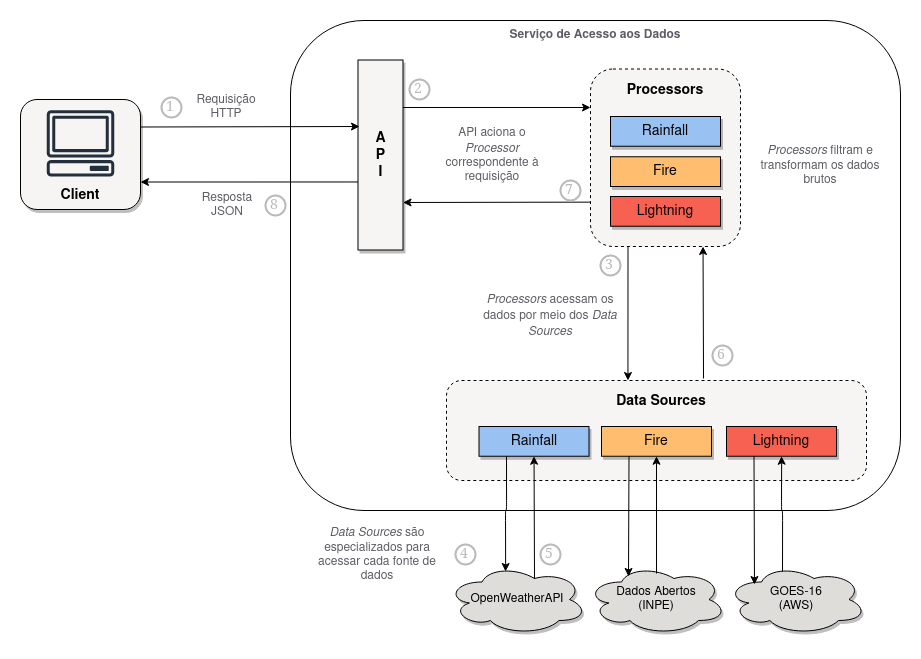

The diagram above was exported from draw.io. Its source (the exported page's mxGraphModel, read from the mxfile embedded in the PNG):
<mxGraphModel dx="2427" dy="869" grid="1" gridSize="10" guides="1" tooltips="1" connect="0" arrows="1" fold="1" page="1" pageScale="1" pageWidth="827" pageHeight="1169" math="0" shadow="0">
  <root>
    <mxCell id="0" />
    <mxCell id="1" parent="0" />
    <mxCell id="IGtPKNm4_61B_NlzdBma-17" value="" style="rounded=1;whiteSpace=wrap;html=1;fontFamily=Helvetica;fontSize=14;" parent="1" vertex="1">
      <mxGeometry x="180" y="90" width="610" height="490" as="geometry" />
    </mxCell>
    <mxCell id="qVo7GyVXsi9InvwUskyy-12" style="edgeStyle=orthogonalEdgeStyle;rounded=1;jumpStyle=arc;jumpSize=6;orthogonalLoop=1;jettySize=auto;html=1;exitX=0.612;exitY=-0.02;exitDx=0;exitDy=0;entryX=0.75;entryY=1;entryDx=0;entryDy=0;strokeColor=default;strokeWidth=1;fontFamily=Helvetica;fontSize=14;fontColor=#BABABA;startSize=6;exitPerimeter=0;" parent="1" source="IGtPKNm4_61B_NlzdBma-15" target="IGtPKNm4_61B_NlzdBma-9" edge="1">
      <mxGeometry relative="1" as="geometry" />
    </mxCell>
    <mxCell id="qVo7GyVXsi9InvwUskyy-9" style="edgeStyle=orthogonalEdgeStyle;rounded=1;jumpStyle=arc;jumpSize=6;orthogonalLoop=1;jettySize=auto;html=1;exitX=0;exitY=0.75;exitDx=0;exitDy=0;entryX=0.75;entryY=0;entryDx=0;entryDy=0;strokeColor=default;strokeWidth=1;fontFamily=Helvetica;fontSize=14;fontColor=#BABABA;startSize=6;" parent="1" source="IGtPKNm4_61B_NlzdBma-9" target="IGtPKNm4_61B_NlzdBma-4" edge="1">
      <mxGeometry relative="1" as="geometry" />
    </mxCell>
    <mxCell id="qVo7GyVXsi9InvwUskyy-11" style="edgeStyle=orthogonalEdgeStyle;rounded=1;jumpStyle=arc;jumpSize=6;orthogonalLoop=1;jettySize=auto;html=1;exitX=0.25;exitY=1;exitDx=0;exitDy=0;entryX=0.195;entryY=-0.2;entryDx=0;entryDy=0;strokeColor=default;strokeWidth=1;fontFamily=Helvetica;fontSize=14;fontColor=#BABABA;startSize=6;entryPerimeter=0;" parent="1" source="IGtPKNm4_61B_NlzdBma-9" target="IGtPKNm4_61B_NlzdBma-14" edge="1">
      <mxGeometry relative="1" as="geometry" />
    </mxCell>
    <mxCell id="qVo7GyVXsi9InvwUskyy-8" style="edgeStyle=orthogonalEdgeStyle;rounded=1;jumpStyle=arc;jumpSize=6;orthogonalLoop=1;jettySize=auto;html=1;exitX=0.25;exitY=0;exitDx=0;exitDy=0;entryX=0;entryY=0.217;entryDx=0;entryDy=0;strokeColor=default;strokeWidth=1;fontFamily=Helvetica;fontSize=14;fontColor=#BABABA;startSize=6;entryPerimeter=0;" parent="1" source="IGtPKNm4_61B_NlzdBma-4" target="IGtPKNm4_61B_NlzdBma-9" edge="1">
      <mxGeometry relative="1" as="geometry" />
    </mxCell>
    <mxCell id="qVo7GyVXsi9InvwUskyy-10" style="edgeStyle=orthogonalEdgeStyle;rounded=1;jumpStyle=arc;jumpSize=6;orthogonalLoop=1;jettySize=auto;html=1;exitX=0.642;exitY=0.944;exitDx=0;exitDy=0;entryX=1;entryY=0.75;entryDx=0;entryDy=0;strokeColor=default;strokeWidth=1;fontFamily=Helvetica;fontSize=14;fontColor=#BABABA;startSize=6;exitPerimeter=0;" parent="1" source="IGtPKNm4_61B_NlzdBma-4" target="IGtPKNm4_61B_NlzdBma-3" edge="1">
      <mxGeometry relative="1" as="geometry" />
    </mxCell>
    <mxCell id="IGtPKNm4_61B_NlzdBma-4" value="&lt;div&gt;&lt;b&gt;A&lt;/b&gt;&lt;/div&gt;&lt;div&gt;&lt;b&gt;P&lt;/b&gt;&lt;/div&gt;&lt;div&gt;&lt;b&gt;I&lt;br&gt;&lt;/b&gt;&lt;/div&gt;" style="rounded=0;whiteSpace=wrap;html=1;fontSize=14;rotation=90;horizontal=0;fontFamily=Helvetica;shadow=1;fillColor=#f6f5f4;" parent="1" vertex="1">
      <mxGeometry x="175" y="202" width="190" height="45" as="geometry" />
    </mxCell>
    <mxCell id="qVo7GyVXsi9InvwUskyy-1" value="&lt;div&gt;GOES-16&lt;/div&gt;&lt;div&gt;(AWS)&lt;br&gt;&lt;/div&gt;" style="ellipse;shape=cloud;whiteSpace=wrap;html=1;align=center;shadow=1;fillColor=#deddda;" parent="1" vertex="1">
      <mxGeometry x="616" y="634" width="140" height="70" as="geometry" />
    </mxCell>
    <mxCell id="qVo7GyVXsi9InvwUskyy-2" value="&lt;div&gt;Dados Abertos&lt;/div&gt;&lt;div&gt;(INPE)&lt;br&gt;&lt;/div&gt;" style="ellipse;shape=cloud;whiteSpace=wrap;html=1;align=center;shadow=1;fillColor=#deddda;" parent="1" vertex="1">
      <mxGeometry x="476" y="634" width="140" height="70" as="geometry" />
    </mxCell>
    <mxCell id="qVo7GyVXsi9InvwUskyy-3" value="OpenWeatherAPI" style="ellipse;shape=cloud;whiteSpace=wrap;html=1;align=center;shadow=1;fillColor=#deddda;" parent="1" vertex="1">
      <mxGeometry x="336.5" y="634" width="140" height="70" as="geometry" />
    </mxCell>
    <mxCell id="qVo7GyVXsi9InvwUskyy-6" style="edgeStyle=orthogonalEdgeStyle;jumpStyle=arc;jumpSize=6;orthogonalLoop=1;jettySize=auto;html=1;exitX=1;exitY=0.25;exitDx=0;exitDy=0;entryX=0.35;entryY=0.967;entryDx=0;entryDy=0;strokeColor=default;strokeWidth=1;fontFamily=Helvetica;fontSize=14;startSize=6;rounded=1;entryPerimeter=0;" parent="1" source="IGtPKNm4_61B_NlzdBma-3" target="IGtPKNm4_61B_NlzdBma-4" edge="1">
      <mxGeometry relative="1" as="geometry" />
    </mxCell>
    <mxCell id="qVo7GyVXsi9InvwUskyy-7" value="1" style="ellipse;whiteSpace=wrap;html=1;aspect=fixed;strokeWidth=2;fontFamily=Tahoma;spacingBottom=4;spacingRight=2;strokeColor=#BABABA;fontSize=14;fontColor=#BABABA;" parent="1" vertex="1">
      <mxGeometry x="51" y="167" width="20" height="20" as="geometry" />
    </mxCell>
    <mxCell id="qVo7GyVXsi9InvwUskyy-17" value="" style="group;fillColor=default;" parent="1" connectable="0" vertex="1">
      <mxGeometry x="480" y="138.5" width="150" height="177.5" as="geometry" />
    </mxCell>
    <mxCell id="IGtPKNm4_61B_NlzdBma-9" value="" style="rounded=1;whiteSpace=wrap;html=1;fontFamily=Helvetica;fontSize=14;dashed=1;fillColor=#f6f5f4;" parent="qVo7GyVXsi9InvwUskyy-17" vertex="1">
      <mxGeometry width="150" height="177.5" as="geometry" />
    </mxCell>
    <mxCell id="IGtPKNm4_61B_NlzdBma-5" value="Rainfall" style="rounded=0;whiteSpace=wrap;html=1;fontFamily=Helvetica;fontSize=14;shadow=1;fillColor=#99c1f1;" parent="qVo7GyVXsi9InvwUskyy-17" vertex="1">
      <mxGeometry x="20" y="47.5" width="110" height="29.74" as="geometry" />
    </mxCell>
    <mxCell id="IGtPKNm4_61B_NlzdBma-6" value="Fire" style="rounded=0;whiteSpace=wrap;html=1;fontFamily=Helvetica;fontSize=14;shadow=1;fillColor=#ffbe6f;" parent="qVo7GyVXsi9InvwUskyy-17" vertex="1">
      <mxGeometry x="20" y="87.75999999999999" width="110" height="29.74" as="geometry" />
    </mxCell>
    <mxCell id="IGtPKNm4_61B_NlzdBma-7" value="Lightning" style="rounded=0;whiteSpace=wrap;html=1;fontFamily=Helvetica;fontSize=14;shadow=1;fillColor=#f66151;" parent="qVo7GyVXsi9InvwUskyy-17" vertex="1">
      <mxGeometry x="20" y="127.5" width="110" height="29.74" as="geometry" />
    </mxCell>
    <mxCell id="IGtPKNm4_61B_NlzdBma-8" value="&lt;b&gt;Processors&lt;/b&gt;" style="text;html=1;strokeColor=none;fillColor=none;align=center;verticalAlign=middle;whiteSpace=wrap;rounded=0;fontSize=14;fontFamily=Helvetica;" parent="qVo7GyVXsi9InvwUskyy-17" vertex="1">
      <mxGeometry x="45" y="6.5" width="60" height="30" as="geometry" />
    </mxCell>
    <mxCell id="qVo7GyVXsi9InvwUskyy-18" value="2" style="ellipse;whiteSpace=wrap;html=1;aspect=fixed;strokeWidth=2;fontFamily=Tahoma;spacingBottom=4;spacingRight=2;strokeColor=#BABABA;fontSize=14;fontColor=#BABABA;" parent="1" vertex="1">
      <mxGeometry x="299" y="149" width="20" height="20" as="geometry" />
    </mxCell>
    <mxCell id="qVo7GyVXsi9InvwUskyy-19" value="3" style="ellipse;whiteSpace=wrap;html=1;aspect=fixed;strokeWidth=2;fontFamily=Tahoma;spacingBottom=4;spacingRight=2;strokeColor=#BABABA;fontSize=14;fontColor=#BABABA;" parent="1" vertex="1">
      <mxGeometry x="490" y="325" width="20" height="20" as="geometry" />
    </mxCell>
    <mxCell id="qVo7GyVXsi9InvwUskyy-20" value="4" style="ellipse;whiteSpace=wrap;html=1;aspect=fixed;strokeWidth=2;fontFamily=Tahoma;spacingBottom=4;spacingRight=2;strokeColor=#BABABA;fontSize=14;fontColor=#BABABA;" parent="1" vertex="1">
      <mxGeometry x="345" y="614" width="20" height="20" as="geometry" />
    </mxCell>
    <mxCell id="qVo7GyVXsi9InvwUskyy-25" value="5" style="ellipse;whiteSpace=wrap;html=1;aspect=fixed;strokeWidth=2;fontFamily=Tahoma;spacingBottom=4;spacingRight=2;strokeColor=#BABABA;fontSize=14;fontColor=#BABABA;" parent="1" vertex="1">
      <mxGeometry x="430" y="614" width="20" height="20" as="geometry" />
    </mxCell>
    <mxCell id="qVo7GyVXsi9InvwUskyy-26" value="6" style="ellipse;whiteSpace=wrap;html=1;aspect=fixed;strokeWidth=2;fontFamily=Tahoma;spacingBottom=4;spacingRight=2;strokeColor=#BABABA;fontSize=14;fontColor=#BABABA;" parent="1" vertex="1">
      <mxGeometry x="602" y="415" width="20" height="20" as="geometry" />
    </mxCell>
    <mxCell id="qVo7GyVXsi9InvwUskyy-27" value="7" style="ellipse;whiteSpace=wrap;html=1;aspect=fixed;strokeWidth=2;fontFamily=Tahoma;spacingBottom=4;spacingRight=2;strokeColor=#BABABA;fontSize=14;fontColor=#BABABA;" parent="1" vertex="1">
      <mxGeometry x="450" y="250" width="20" height="20" as="geometry" />
    </mxCell>
    <mxCell id="qVo7GyVXsi9InvwUskyy-28" value="8" style="ellipse;whiteSpace=wrap;html=1;aspect=fixed;strokeWidth=2;fontFamily=Tahoma;spacingBottom=4;spacingRight=2;strokeColor=#BABABA;fontSize=14;fontColor=#BABABA;" parent="1" vertex="1">
      <mxGeometry x="155" y="265" width="20" height="20" as="geometry" />
    </mxCell>
    <mxCell id="qVo7GyVXsi9InvwUskyy-29" value="&lt;div style=&quot;font-size: 12px;&quot;&gt;Requisição&lt;/div&gt;&lt;div style=&quot;font-size: 12px;&quot;&gt;HTTP&lt;br style=&quot;font-size: 12px;&quot;&gt;&lt;/div&gt;" style="text;html=1;strokeColor=none;fillColor=none;align=center;verticalAlign=middle;whiteSpace=wrap;rounded=0;fontSize=12;fontFamily=Helvetica;fontColor=#5e5c64;" parent="1" vertex="1">
      <mxGeometry x="71" y="162" width="90" height="30" as="geometry" />
    </mxCell>
    <mxCell id="qVo7GyVXsi9InvwUskyy-30" value="&lt;div style=&quot;font-size: 12px;&quot;&gt;Resposta&lt;/div&gt;&lt;div style=&quot;font-size: 12px;&quot;&gt;JSON&lt;br style=&quot;font-size: 12px;&quot;&gt;&lt;/div&gt;" style="text;html=1;strokeColor=none;fillColor=none;align=center;verticalAlign=middle;whiteSpace=wrap;rounded=0;fontSize=12;fontFamily=Helvetica;fontColor=#5e5c64;" parent="1" vertex="1">
      <mxGeometry x="72.25" y="260" width="90" height="30" as="geometry" />
    </mxCell>
    <mxCell id="qVo7GyVXsi9InvwUskyy-31" value="&lt;i style=&quot;font-size: 12px;&quot;&gt;Processors&lt;/i&gt; filtram e transformam os dados brutos" style="text;html=1;strokeColor=none;fillColor=none;align=center;verticalAlign=middle;whiteSpace=wrap;rounded=0;fontSize=12;fontFamily=Helvetica;fontColor=#5e5c64;" parent="1" vertex="1">
      <mxGeometry x="640" y="220" width="140" height="30" as="geometry" />
    </mxCell>
    <mxCell id="qVo7GyVXsi9InvwUskyy-32" value="&lt;i style=&quot;font-size: 12px;&quot;&gt;Data Sources&lt;/i&gt; são especializados para acessar cada fonte de dados" style="text;html=1;strokeColor=none;fillColor=none;align=center;verticalAlign=middle;whiteSpace=wrap;rounded=0;fontSize=12;fontFamily=Helvetica;fontColor=#5e5c64;" parent="1" vertex="1">
      <mxGeometry x="196" y="609" width="142.5" height="30" as="geometry" />
    </mxCell>
    <mxCell id="qVo7GyVXsi9InvwUskyy-33" value="" style="group" parent="1" connectable="0" vertex="1">
      <mxGeometry x="-90" y="169" width="120" height="111" as="geometry" />
    </mxCell>
    <mxCell id="IGtPKNm4_61B_NlzdBma-3" value="" style="rounded=1;whiteSpace=wrap;html=1;fontSize=14;shadow=1;fillColor=#f6f5f4;" parent="qVo7GyVXsi9InvwUskyy-33" vertex="1">
      <mxGeometry width="120" height="110" as="geometry" />
    </mxCell>
    <mxCell id="IGtPKNm4_61B_NlzdBma-1" value="" style="sketch=0;outlineConnect=0;fontColor=#232F3E;gradientColor=none;fillColor=#232F3D;strokeColor=none;dashed=0;verticalLabelPosition=bottom;verticalAlign=top;align=center;html=1;fontSize=12;fontStyle=0;aspect=fixed;pointerEvents=1;shape=mxgraph.aws4.client;" parent="qVo7GyVXsi9InvwUskyy-33" vertex="1">
      <mxGeometry x="26" y="10.740000000000009" width="68" height="66.26" as="geometry" />
    </mxCell>
    <mxCell id="IGtPKNm4_61B_NlzdBma-2" value="&lt;b&gt;Client&lt;/b&gt;" style="text;html=1;strokeColor=none;fillColor=none;align=center;verticalAlign=middle;whiteSpace=wrap;rounded=0;fontSize=14;" parent="qVo7GyVXsi9InvwUskyy-33" vertex="1">
      <mxGeometry x="30" y="81" width="60" height="30" as="geometry" />
    </mxCell>
    <mxCell id="qVo7GyVXsi9InvwUskyy-38" value="Serviço de Acesso aos Dados" style="text;html=1;strokeColor=none;fillColor=none;align=center;verticalAlign=middle;whiteSpace=wrap;rounded=0;fontSize=12;fontFamily=Helvetica;fontColor=#5e5c64;fontStyle=1" parent="1" vertex="1">
      <mxGeometry x="395" y="90" width="180" height="30" as="geometry" />
    </mxCell>
    <mxCell id="GFpWS1pMn4U3MotuvNrf-2" value="" style="group" vertex="1" connectable="0" parent="1">
      <mxGeometry x="336" y="450" width="420" height="100" as="geometry" />
    </mxCell>
    <mxCell id="IGtPKNm4_61B_NlzdBma-15" value="" style="rounded=1;whiteSpace=wrap;html=1;fontFamily=Helvetica;fontSize=14;dashed=1;fillColor=#f6f5f4;" parent="GFpWS1pMn4U3MotuvNrf-2" vertex="1">
      <mxGeometry width="420" height="100" as="geometry" />
    </mxCell>
    <mxCell id="IGtPKNm4_61B_NlzdBma-11" value="Rainfall" style="rounded=0;whiteSpace=wrap;html=1;fontFamily=Helvetica;fontSize=14;shadow=1;glass=0;fillColor=#99c1f1;" parent="GFpWS1pMn4U3MotuvNrf-2" vertex="1">
      <mxGeometry x="32.5" y="46" width="110" height="29.74" as="geometry" />
    </mxCell>
    <mxCell id="IGtPKNm4_61B_NlzdBma-12" value="Fire" style="rounded=0;whiteSpace=wrap;html=1;fontFamily=Helvetica;fontSize=14;shadow=1;fillColor=#ffbe6f;" parent="GFpWS1pMn4U3MotuvNrf-2" vertex="1">
      <mxGeometry x="155" y="46" width="110" height="29.74" as="geometry" />
    </mxCell>
    <mxCell id="IGtPKNm4_61B_NlzdBma-13" value="Lightning" style="rounded=0;whiteSpace=wrap;html=1;fontFamily=Helvetica;fontSize=14;shadow=1;fillColor=#f66151;" parent="GFpWS1pMn4U3MotuvNrf-2" vertex="1">
      <mxGeometry x="280" y="46" width="110" height="29.74" as="geometry" />
    </mxCell>
    <mxCell id="IGtPKNm4_61B_NlzdBma-14" value="&lt;b&gt;Data Sources&lt;/b&gt;" style="text;html=1;strokeColor=none;fillColor=none;align=center;verticalAlign=middle;whiteSpace=wrap;rounded=0;fontSize=14;fontFamily=Helvetica;" parent="GFpWS1pMn4U3MotuvNrf-2" vertex="1">
      <mxGeometry x="160" y="6" width="110" height="30" as="geometry" />
    </mxCell>
    <mxCell id="qVo7GyVXsi9InvwUskyy-21" style="edgeStyle=orthogonalEdgeStyle;rounded=1;jumpStyle=arc;jumpSize=6;orthogonalLoop=1;jettySize=auto;html=1;exitX=0.25;exitY=1;exitDx=0;exitDy=0;strokeColor=default;strokeWidth=1;fontFamily=Helvetica;fontSize=14;fontColor=#BABABA;startSize=6;entryX=0.418;entryY=0.1;entryDx=0;entryDy=0;entryPerimeter=0;" parent="1" source="IGtPKNm4_61B_NlzdBma-11" target="qVo7GyVXsi9InvwUskyy-3" edge="1">
      <mxGeometry relative="1" as="geometry">
        <mxPoint x="396" y="520" as="targetPoint" />
      </mxGeometry>
    </mxCell>
    <mxCell id="qVo7GyVXsi9InvwUskyy-15" style="edgeStyle=orthogonalEdgeStyle;rounded=1;jumpStyle=arc;jumpSize=6;orthogonalLoop=1;jettySize=auto;html=1;exitX=0.5;exitY=0.129;exitDx=0;exitDy=0;entryX=0.5;entryY=1;entryDx=0;entryDy=0;strokeColor=default;strokeWidth=1;fontFamily=Helvetica;fontSize=14;fontColor=#BABABA;startSize=6;exitPerimeter=0;" parent="1" source="qVo7GyVXsi9InvwUskyy-2" target="IGtPKNm4_61B_NlzdBma-12" edge="1">
      <mxGeometry relative="1" as="geometry" />
    </mxCell>
    <mxCell id="qVo7GyVXsi9InvwUskyy-23" style="edgeStyle=orthogonalEdgeStyle;rounded=1;jumpStyle=arc;jumpSize=6;orthogonalLoop=1;jettySize=auto;html=1;exitX=0.25;exitY=1;exitDx=0;exitDy=0;entryX=0.3;entryY=0.171;entryDx=0;entryDy=0;entryPerimeter=0;strokeColor=default;strokeWidth=1;fontFamily=Helvetica;fontSize=14;fontColor=#BABABA;startSize=6;" parent="1" source="IGtPKNm4_61B_NlzdBma-12" target="qVo7GyVXsi9InvwUskyy-2" edge="1">
      <mxGeometry relative="1" as="geometry" />
    </mxCell>
    <mxCell id="qVo7GyVXsi9InvwUskyy-16" style="edgeStyle=orthogonalEdgeStyle;rounded=1;jumpStyle=arc;jumpSize=6;orthogonalLoop=1;jettySize=auto;html=1;exitX=0.4;exitY=0.1;exitDx=0;exitDy=0;entryX=0.5;entryY=1;entryDx=0;entryDy=0;strokeColor=default;strokeWidth=1;fontFamily=Helvetica;fontSize=14;fontColor=#BABABA;startSize=6;exitPerimeter=0;" parent="1" source="qVo7GyVXsi9InvwUskyy-1" target="IGtPKNm4_61B_NlzdBma-13" edge="1">
      <mxGeometry relative="1" as="geometry" />
    </mxCell>
    <mxCell id="qVo7GyVXsi9InvwUskyy-24" style="edgeStyle=orthogonalEdgeStyle;rounded=1;jumpStyle=arc;jumpSize=6;orthogonalLoop=1;jettySize=auto;html=1;exitX=0.25;exitY=1;exitDx=0;exitDy=0;entryX=0.2;entryY=0.286;entryDx=0;entryDy=0;entryPerimeter=0;strokeColor=default;strokeWidth=1;fontFamily=Helvetica;fontSize=14;fontColor=#BABABA;startSize=6;" parent="1" source="IGtPKNm4_61B_NlzdBma-13" target="qVo7GyVXsi9InvwUskyy-1" edge="1">
      <mxGeometry relative="1" as="geometry" />
    </mxCell>
    <mxCell id="qVo7GyVXsi9InvwUskyy-22" style="edgeStyle=orthogonalEdgeStyle;rounded=1;jumpStyle=arc;jumpSize=6;orthogonalLoop=1;jettySize=auto;html=1;exitX=0.625;exitY=0.2;exitDx=0;exitDy=0;exitPerimeter=0;entryX=0.5;entryY=1;entryDx=0;entryDy=0;strokeColor=default;strokeWidth=1;fontFamily=Helvetica;fontSize=14;fontColor=#BABABA;startSize=6;" parent="1" source="qVo7GyVXsi9InvwUskyy-3" target="IGtPKNm4_61B_NlzdBma-11" edge="1">
      <mxGeometry relative="1" as="geometry" />
    </mxCell>
    <mxCell id="GFpWS1pMn4U3MotuvNrf-5" value="&lt;i style=&quot;font-size: 12px;&quot;&gt;Processors&lt;/i&gt; acessam os dados por meio dos &lt;i&gt;Data Sources&lt;/i&gt;" style="text;html=1;strokeColor=none;fillColor=none;align=center;verticalAlign=middle;whiteSpace=wrap;rounded=0;fontSize=12;fontFamily=Helvetica;fontColor=#5e5c64;" vertex="1" parent="1">
      <mxGeometry x="370" y="370" width="140" height="30" as="geometry" />
    </mxCell>
    <mxCell id="GFpWS1pMn4U3MotuvNrf-7" value="API aciona o &lt;i&gt;Processor&lt;/i&gt; correspondente à requisição" style="text;html=1;strokeColor=none;fillColor=none;align=center;verticalAlign=middle;whiteSpace=wrap;rounded=0;fontSize=12;fontFamily=Helvetica;fontColor=#5e5c64;" vertex="1" parent="1">
      <mxGeometry x="319" y="209.5" width="126.5" height="30" as="geometry" />
    </mxCell>
  </root>
</mxGraphModel>